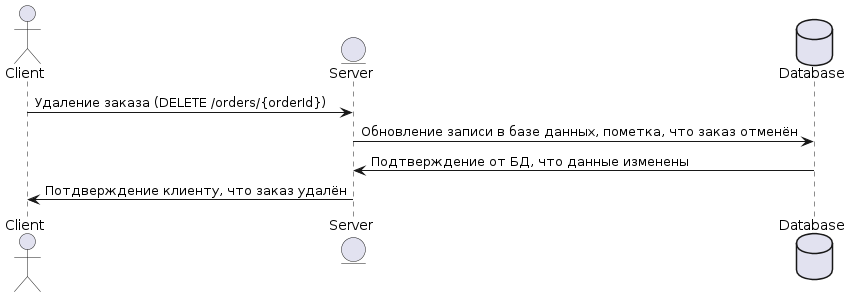

The diagram above was rendered by PlantUML. Its source (embedded in the PNG):
@startuml
actor Client
entity Server
database Database

Client -> Server: Удаление заказа (DELETE /orders/{orderId})
Server -> Database: Обновление записи в базе данных, пометка, что заказ отменён
Database -> Server: Подтверждение от БД, что данные изменены
Server -> Client: Потдверждение клиенту, что заказ удалён
@enduml